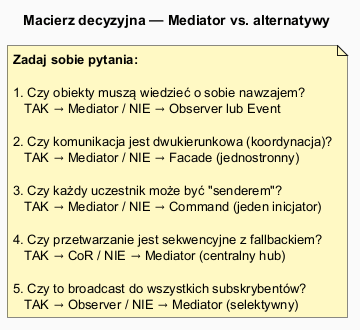

The diagram above was rendered by PlantUML. Its source (embedded in the PNG):
@startuml mediator_decision_matrix
skinparam backgroundColor #FAFAFA
skinparam titleFontSize 14

title Macierz decyzyjna — Mediator vs. alternatywy

skinparam noteBackgroundColor #FFF9C4

note as N1
  <b>Zadaj sobie pytania:</b>
  
  1. Czy obiekty muszą wiedzieć o sobie nawzajem?
     TAK → Mediator / NIE → Observer lub Event
  
  2. Czy komunikacja jest dwukierunkowa (koordynacja)?
     TAK → Mediator / NIE → Facade (jednostronny)
  
  3. Czy każdy uczestnik może być "senderem"?
     TAK → Mediator / NIE → Command (jeden inicjator)
  
  4. Czy przetwarzanie jest sekwencyjne z fallbackiem?
     TAK → CoR / NIE → Mediator (centralny hub)
  
  5. Czy to broadcast do wszystkich subskrybentów?
     TAK → Observer / NIE → Mediator (selektywny)
end note

@enduml